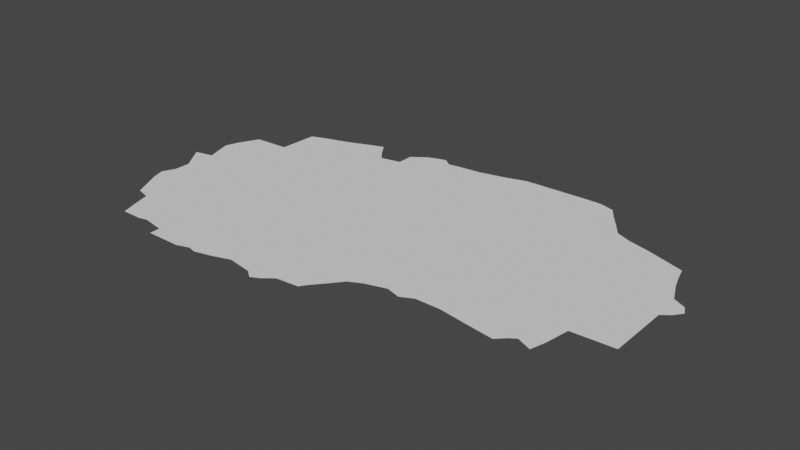 # Source: macedonia.blend  (saved by Blender 3.6.14; exported with 4.5.12 LTS)
import bpy
from mathutils import Matrix  # noqa: F401  (used for matrix-valued properties, if any)

bpy.ops.wm.read_factory_settings(use_empty=True)
scene = bpy.context.scene
scene.name = 'Scene'

# ---- collections
col_collection = bpy.data.collections.new('Collection'); scene.collection.children.link(col_collection)

# ---- node groups
ng_auto_smooth = bpy.data.node_groups.new('Auto Smooth', 'GeometryNodeTree')
_s = ng_auto_smooth.interface.new_socket(name='Geometry', in_out='OUTPUT', socket_type='NodeSocketGeometry')
_s = ng_auto_smooth.interface.new_socket(name='Geometry', in_out='INPUT', socket_type='NodeSocketGeometry')
_s = ng_auto_smooth.interface.new_socket(name='Angle', in_out='INPUT', socket_type='NodeSocketFloat')
_s.subtype = 'ANGLE'
_s.min_value = 0.0
_s.max_value = 3.142
ng_auto_smooth.is_modifier = True
_N = ng_auto_smooth.nodes; _L = ng_auto_smooth.links
n0 = _N.new('NodeGroupOutput'); n0.name = 'Group Output'; n0.location = (480, -100)
n1 = _N.new('NodeGroupInput'); n1.name = 'Group Input'; n1.location = (-420, -300)
n2 = _N.new('NodeGroupInput'); n2.name = 'Group Input.001'; n2.location = (-60, -100)
n3 = _N.new('GeometryNodeSetShadeSmooth'); n3.name = 'Set Shade Smooth'; n3.location = (120, -100)
n3.domain = 'EDGE'
n4 = _N.new('GeometryNodeSetShadeSmooth'); n4.name = 'Set Shade Smooth.001'; n4.location = (300, -100)
n5 = _N.new('GeometryNodeInputMeshEdgeAngle'); n5.name = 'Edge Angle'; n5.location = (-420, -220)
n6 = _N.new('GeometryNodeInputEdgeSmooth'); n6.name = 'Is Edge Smooth'; n6.location = (-60, -160)
n7 = _N.new('GeometryNodeInputShadeSmooth'); n7.name = 'Is Face Smooth'; n7.location = (-240, -340)
n8 = _N.new('FunctionNodeBooleanMath'); n8.name = 'Boolean Math'; n8.location = (-60, -220)
n9 = _N.new('FunctionNodeCompare'); n9.name = 'Compare'; n9.location = (-240, -180)
n9.operation = 'LESS_EQUAL'
_L.new(n5.outputs[0], n9.inputs[0])
_L.new(n4.outputs[0], n0.inputs[0])
_L.new(n1.outputs[1], n9.inputs[1])
_L.new(n9.outputs[0], n8.inputs[0])
_L.new(n7.outputs[0], n8.inputs[1])
_L.new(n2.outputs[0], n3.inputs[0])
_L.new(n6.outputs[0], n3.inputs[1])
_L.new(n3.outputs[0], n4.inputs[0])
_L.new(n8.outputs[0], n3.inputs[2])
n0.is_active_output = True

# ---- world
world_world = bpy.data.worlds.new('World'); scene.world = world_world
world_world.use_nodes = True; world_world.node_tree.nodes.clear()
_N = world_world.node_tree.nodes; _L = world_world.node_tree.links
n0 = _N.new('ShaderNodeOutputWorld'); n0.name = 'World Output'; n0.location = (300, 300)
n1 = _N.new('ShaderNodeBackground'); n1.name = 'Background'; n1.location = (10, 300)
n1.inputs[0].default_value = (0.05088, 0.05088, 0.05088, 1.0)
_L.new(n1.outputs[0], n0.inputs[0])
n0.is_active_output = True
world_world.color = (0.05088, 0.05088, 0.05088)
world_world.use_sun_shadow = False
world_world.sun_shadow_jitter_overblur = 0.0

# ---- meshes
me_mesh = bpy.data.meshes.new('Mesh')
me_mesh.from_pydata([(20.73, 40.92, 1.551e-08), (20.83, 40.92, -4.754e-08), (20.98, 40.86, -8.584e-08), (21.15, 40.86, -8.872e-08), (21.21, 40.88, -1.663e-07), (21.25, 40.87, 5.821e-07), (21.33, 40.89, -8.71e-08), (21.42, 40.92, -9.276e-08), (21.54, 40.9, -1.14e-07), (21.62, 40.89, -2.686e-07), (21.67, 40.93, -3.741e-08), (21.78, 40.94, -9.927e-08), (21.8, 40.97, -1.318e-07), (20.87, 40.93, -3.238e-08), (20.98, 40.91, -3.621e-08), (21.25, 40.86, 7.806e-08), (21.58, 40.87, 5.376e-07), (20.47, 41.56, 2.361e-07), (20.57, 41.18, -6.437e-08), (20.61, 41.1, 2.493e-08), (20.68, 41.08, -1.067e-07), (20.7, 41.01, -1.225e-07), (20.51, 41.3, -8.133e-08), (20.52, 41.3, -9.496e-08), (20.55, 41.36, -8.4e-10), (20.51, 41.5, 4.447e-07), (20.54, 41.24, -8.269e-08), (20.55, 41.44, -5.065e-08), (21.32, 42.11, -1.063e-07), (20.52, 41.71, 1.308e-07), (20.56, 41.58, -1.091e-07), (20.54, 41.64, -1.076e-07), (20.54, 41.77, -5.069e-08), (20.57, 41.83, -8.214e-08), (20.59, 41.87, -6.031e-08), (20.76, 41.88, -1.009e-07), (20.77, 42.07, -2.175e-07), (20.85, 42.1, -2.759e-07), (20.92, 42.12, -3.749e-08), (20.98, 42.14, -1.241e-07), (21.08, 42.18, -1.145e-09), (21.14, 42.2, -1.13e-06), (21.18, 42.14, 1.643e-08), (21.22, 42.09, -1.978e-07), (21.32, 42.19, -9.673e-08), (21.39, 42.24, 4.208e-08), (21.44, 42.26, 1.397e-08), (21.52, 42.24, -9.681e-08), (21.48, 42.27, 2.7e-07), (21.59, 42.25, 7.062e-09), (21.69, 42.26, 5.344e-08), (21.86, 41.04, -7.367e-08), (21.9, 41.09, -2.81e-08), (21.96, 41.12, -7.692e-08), (22.06, 41.15, -1.748e-07), (21.82, 42.29, -5.478e-08), (22.46, 42.2, -1.071e-07), (21.92, 42.32, -7.725e-08), (22.23, 42.33, -5.202e-08), (22.13, 41.13, 3.301e-07), (22.19, 41.16, -1.56e-07), (22.31, 41.16, -8.987e-08), (22.44, 41.14, 1.315e-08), (22.42, 42.25, -1.161e-07), (22.51, 42.13, 4.488e-07), (22.31, 42.33, 1.214e-08), (22.38, 42.31, -5.599e-08), (22.58, 41.12, 1.874e-07), (22.65, 41.18, -1.179e-07), (22.72, 41.15, 7.564e-07), (22.74, 41.22, -1.448e-07), (22.76, 41.34, -9.731e-08), (22.58, 42.1, -1.125e-07), (22.69, 42.07, -3.615e-08), (22.78, 42.04, 4.739e-07), (22.96, 41.35, 9.525e-08), (22.96, 41.65, -1.784e-07), (23.0, 41.68, -9.812e-08), (23.03, 41.72, 2.453e-07), (22.89, 41.94, -7.327e-08), (22.87, 42.01, -4.923e-07), (22.91, 41.88, -1.077e-07), (22.95, 41.79, 4.418e-08), (23.01, 41.76, -9.253e-08), (20.51, 41.71, 6.664e-08), (22.62, 41.16, 7.757e-07)], [(22, 23), (84, 29), (15, 5)], [(28, 13, 1), (14, 4, 3), (7, 6, 28), (8, 7, 28), (28, 10, 9), (23, 18, 26), (28, 19, 18), (28, 18, 23), (28, 21, 20), (28, 23, 24), (30, 28, 27), (17, 30, 25), (31, 29, 32), (32, 33, 31), (31, 33, 34), (35, 31, 34), (28, 0, 21), (37, 35, 36), (42, 35, 41), (43, 35, 42), (49, 28, 47), (51, 12, 28), (52, 51, 28), (54, 53, 28), (55, 28, 50), (56, 57, 58), (28, 62, 61), (67, 62, 28), (64, 28, 56), (65, 56, 58), (66, 56, 65), (63, 56, 66), (28, 85, 67), (72, 28, 64), (73, 28, 72), (74, 28, 73), (80, 79, 28), (83, 77, 28), (78, 77, 83), (28, 1, 0), (28, 14, 13), (14, 3, 2), (28, 4, 14), (6, 5, 4), (28, 6, 4), (28, 16, 8), (28, 9, 16), (28, 11, 10), (28, 12, 11), (28, 20, 19), (27, 28, 24), (30, 27, 25), (31, 28, 30), (35, 28, 31), (38, 35, 37), (38, 39, 35), (40, 35, 39), (41, 35, 40), (43, 28, 35), (44, 45, 28), (45, 46, 28), (47, 28, 46), (48, 47, 46), (49, 50, 28), (52, 28, 53), (56, 28, 55), (55, 57, 56), (28, 59, 54), (59, 28, 60), (28, 61, 60), (28, 68, 85), (70, 69, 68), (28, 71, 68), (71, 70, 68), (71, 28, 75), (77, 76, 28), (76, 75, 28), (79, 81, 28), (81, 82, 28), (82, 83, 28), (74, 80, 28)])
me_mesh.update()

# ---- objects
ob_mycurve = bpy.data.objects.new('myCurve', me_mesh)

# ---- transforms, parenting, visibility, modifiers, constraints
ob_mycurve.location = (0.0, 0.0, 0.0)
_m = ob_mycurve.modifiers.new('Auto Smooth', 'NODES')
_m.node_group = ng_auto_smooth
_gi = [s.identifier for s in ng_auto_smooth.interface.items_tree if s.item_type == 'SOCKET' and s.in_out == 'INPUT']
_m[_gi[1]] = 3.142  # Angle

# ---- collection membership
scene.collection.objects.link(ob_mycurve)

# ---- scene / render settings (as saved in the file)
scene.frame_start = 1; scene.frame_end = 250; scene.frame_set(1)
scene.render.engine = 'BLENDER_EEVEE_NEXT'
scene.cycles.sampling_pattern = 'TABULATED_SOBOL'
scene.cycles.use_light_tree = False
scene.view_settings.view_transform = 'Filmic'
bpy.context.view_layer.update()

# ---- added for rendering (the .blend has no active camera and no usable light): camera, sun
cam_auto = bpy.data.cameras.new('AutoCamera')
cam_auto.lens = 50.0
cam_auto.sensor_width = 36.0
cam_auto.clip_end = 1000.0
ob_auto_camera = bpy.data.objects.new('AutoCamera', cam_auto)
scene.collection.objects.link(ob_auto_camera)
ob_auto_camera.location = (24.4806, 38.3194, 2.18459)
ob_auto_camera.rotation_euler = (1.09748, -7.21219e-08, 0.694738)
scene.camera = ob_auto_camera
light_auto_sun = bpy.data.lights.new('AutoSun', 'SUN')
light_auto_sun.energy = 3.0
light_auto_sun.angle = 0.0523599
ob_auto_sun = bpy.data.objects.new('AutoSun', light_auto_sun)
scene.collection.objects.link(ob_auto_sun)
ob_auto_sun.rotation_euler = (0.872665, 0.174533, 0.523599)
bpy.context.view_layer.update()
